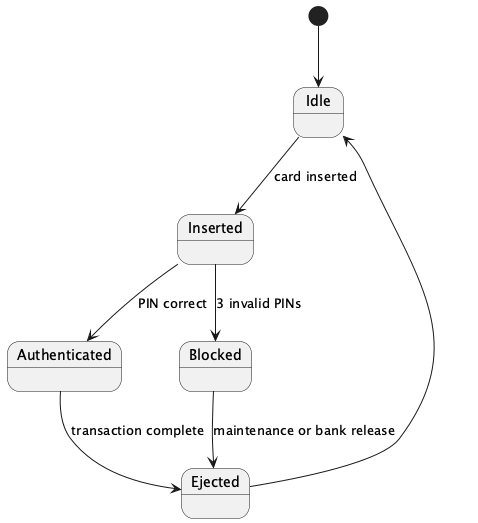

The diagram above was rendered by PlantUML. Its source (embedded in the PNG):
@startuml
' State chart for Card entity
[*] --> Idle
Idle --> Inserted : card inserted
Inserted --> Authenticated : PIN correct
Inserted --> Blocked : 3 invalid PINs
Authenticated --> Ejected : transaction complete
Blocked --> Ejected : maintenance or bank release
Ejected --> Idle
@enduml